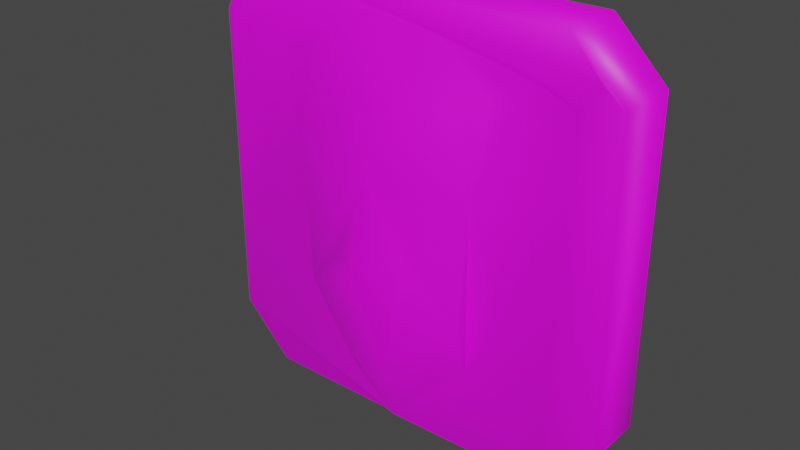 # Source: Groteaque_Face_2.blend  (saved by Blender 3.5.10; exported with 4.5.12 LTS)
import bpy
from mathutils import Matrix  # noqa: F401  (used for matrix-valued properties, if any)

bpy.ops.wm.read_factory_settings(use_empty=True)
scene = bpy.context.scene
scene.name = 'Scene'

# ---- collections
col_collection = bpy.data.collections.new('Collection'); scene.collection.children.link(col_collection)

# ---- images (referenced by path relative to the original .blend; pixels are not part of the script)
import os
ASSET_DIR = os.environ.get("B2B_ASSET_DIR", "")  # directory of the original .blend (textures are referenced by path, not embedded)
HERE = os.path.dirname(os.path.abspath(__file__))  # packed textures are extracted next to this script under _unpacked/

def load_image(name, relpath, width, height, colorspace="sRGB"):
    """Load a texture the original file referenced (path relative to the .blend, or extracted next to this script)."""
    p = next((c for c in (os.path.join(HERE, relpath), os.path.join(ASSET_DIR, relpath)) if relpath and os.path.exists(c)), "")
    if p:
        img = bpy.data.images.load(p, check_existing=True)
        img.name = name
    else:  # same state as the original file: an image datablock whose file is absent (Cycles renders it pink)
        img = bpy.data.images.new(name, width, height)
        img.source = "FILE"
        img.filepath = "//" + (relpath or name)
    img.colorspace_settings.name = colorspace
    return img
img_grotesques_face_2_png = load_image('grotesques_face_2.png', 'grotesques_face_2.png', 1024, 1024, 'sRGB')

# ---- materials (node trees are filled in below, after node groups)
mat_face = bpy.data.materials.new('Face')
mat_face.use_transparent_shadow = False

# ---- material node trees
mat_face.use_nodes = True; mat_face.node_tree.nodes.clear()
_N = mat_face.node_tree.nodes; _L = mat_face.node_tree.links
n0 = _N.new('ShaderNodeBsdfPrincipled'); n0.name = 'Principled BSDF'; n0.location = (10, 300)
n0.distribution = 'GGX'
n0.subsurface_method = 'RANDOM_WALK_SKIN'
n0.inputs[3].default_value = 1.45
n0.inputs[27].default_value = (0.0, 0.0, 0.0, 1.0)
n0.inputs[28].default_value = 1.0
n1 = _N.new('ShaderNodeOutputMaterial'); n1.name = 'Material Output'; n1.location = (300, 300)
n2 = _N.new('ShaderNodeTexImage'); n2.name = 'Image Texture'; n2.location = (-280, 280)
n2.image = img_grotesques_face_2_png
_L.new(n0.outputs[0], n1.inputs[0])
_L.new(n2.outputs[0], n0.inputs[0])
n1.is_active_output = True

# ---- world
world_world = bpy.data.worlds.new('World'); scene.world = world_world
world_world.use_nodes = True; world_world.node_tree.nodes.clear()
_N = world_world.node_tree.nodes; _L = world_world.node_tree.links
n0 = _N.new('ShaderNodeOutputWorld'); n0.name = 'World Output'; n0.location = (300, 300)
n1 = _N.new('ShaderNodeBackground'); n1.name = 'Background'; n1.location = (10, 300)
n1.inputs[0].default_value = (0.05088, 0.05088, 0.05088, 1.0)
_L.new(n1.outputs[0], n0.inputs[0])
n0.is_active_output = True
world_world.color = (0.05088, 0.05088, 0.05088)
world_world.use_sun_shadow = False
world_world.sun_shadow_jitter_overblur = 0.0

# ---- meshes
me_cube = bpy.data.meshes.new('Cube')
me_cube.from_pydata([(-0.5199, -0.6578, 0.5858), (-0.6121, -0.6578, 0.6516), (-0.7279, -0.6578, 0.5779), (-0.6726, -0.6578, 0.3199), (-0.5884, -0.6578, 0.03817), (-0.2804, -0.6578, -0.5199), (-0.006581, -0.6578, -0.799), (0.3225, -0.6578, -0.4699), (0.5805, -0.6578, 0.0487), (0.6779, -0.6578, 0.3304), (0.699, -0.6578, 0.6042), (0.5673, -0.6578, 0.6595), (0.4936, -0.6578, 0.6015), (0.1724, -0.6578, 0.7384), (-0.2409, -0.6578, 0.7384), (-0.2304, -1.132, 0.5252), (-0.3699, -1.132, 0.2093), (-0.3278, -1.132, -0.2856), (-0.06976, -1.685, -0.4647), (0.08819, -1.685, -0.4594), (0.3383, -1.132, -0.2751), (0.3725, -1.132, 0.2172), (0.254, -1.132, 0.5199), (0.01185, -1.132, 0.5226), (-0.02585, -0.6578, 0.7384), (-0.3977, -0.6578, 0.5602), (0.3884, -0.6578, 0.5657), (-0.006984, -1.642, 0.2625), (-0.1244, -1.426, -0.03688), (0.003694, -2.106, -0.09258), (0.1286, -1.426, -0.03583), (-0.6237, -0.3974, -0.8291), (-0.8291, -0.3974, -0.6237), (-0.8291, -0.3974, 0.6237), (-0.6237, -0.3974, 0.8291), (-0.7738, -0.5398, 0.6917), (0.8291, -0.3974, -0.6237), (0.6237, -0.3974, -0.8291), (0.6237, -0.3974, 0.8291), (0.8291, -0.3974, 0.6237), (0.7564, -0.5428, 0.7035), (0.6237, 1.193, -0.8291), (0.8291, 1.193, -0.6237), (0.8291, 1.193, 0.6237), (0.6237, 1.193, 0.8291), (-0.6237, 1.193, 0.8291), (-0.8291, 1.193, 0.6237), (-0.8291, 1.193, -0.6237), (-0.6237, 1.193, -0.8291)], [], [(31, 48, 41, 37), (36, 42, 43, 39), (36, 39, 40, 10, 9, 8, 7, 6, 5, 4, 3, 2, 35, 33, 32, 31, 37), (38, 34, 35, 2, 1, 0, 14, 24, 13, 12, 11, 10, 40), (38, 44, 45, 34), (1, 2, 3, 0), (4, 5, 18, 17, 16), (20, 21, 27, 30), (5, 6, 18), (7, 8, 21, 20, 19), (15, 14, 0, 25), (22, 21, 26), (23, 22, 13, 24), (16, 15, 25), (21, 9, 12, 26), (17, 18, 29, 28), (29, 30, 27), (6, 19, 18), (19, 6, 7), (18, 19, 29), (19, 20, 30, 29), (27, 28, 29), (33, 35, 34), (38, 40, 39), (45, 46, 33, 34), (47, 48, 31, 32), (41, 42, 36, 37), (38, 39, 43, 44), (33, 46, 47, 32), (16, 3, 4), (0, 3, 16, 25), (12, 9, 10, 11), (9, 21, 8), (13, 22, 26, 12), (14, 15, 23, 24), (27, 16, 17, 28), (27, 21, 22, 23), (23, 15, 16, 27)])
me_cube.polygons.foreach_set('use_smooth', [True] * 38)
_uv = me_cube.uv_layers.new(name='UVMap')
_uv.uv.foreach_set('vector', [0.03136, 0.1683, -0.1203, 0.1683, -0.1203, 0.7802, 0.03136, 0.7802, -0.1667, 0.9171, -0.1667, 0.9997, 1.076, 0.9997, 1.076, 0.9171, 0.00105, 0.1258, 0.00105, 0.8747, 0.04468, 0.9227, 0.07918, 0.863, 0.09183, 0.6986, 0.1503, 0.5295, 0.3052, 0.2181, 0.5028, 0.02052, 0.6672, 0.1881, 0.8521, 0.5232, 0.9027, 0.6923, 0.9359, 0.8472, 0.9635, 0.9156, 0.9967, 0.8747, 0.9967, 0.1258, 0.8733, 0.002461, 0.1244, 0.002461, 0.1244, 0.9981, 0.8733, 0.9981, 0.9635, 0.9156, 0.9359, 0.8472, 0.8664, 0.8915, 0.811, 0.852, 0.6435, 0.9437, 0.5144, 0.9437, 0.3953, 0.9437, 0.2025, 0.8615, 0.1582, 0.8962, 0.07918, 0.863, 0.04468, 0.9227, 0.7509, 1.067, 0.7509, 0.9244, 0.04497, 0.9244, 0.04498, 1.067, 0.8664, 0.8915, 0.9359, 0.8472, 0.9027, 0.6923, 0.811, 0.852, 0.8521, 0.5232, 0.6672, 0.1881, 0.5407, 0.2213, 0.6957, 0.3288, 0.7209, 0.6259, 0.2957, 0.3351, 0.2752, 0.6307, 0.5031, 0.6579, 0.4216, 0.4788, 0.6672, 0.1881, 0.5028, 0.02052, 0.5407, 0.2213, 0.3052, 0.2181, 0.1503, 0.5295, 0.2752, 0.6307, 0.2957, 0.3351, 0.4459, 0.2244, 0.6372, 0.8156, 0.6435, 0.9437, 0.811, 0.852, 0.7377, 0.8366, 0.3463, 0.8125, 0.2752, 0.6307, 0.2657, 0.8399, 0.4917, 0.814, 0.3463, 0.8125, 0.3953, 0.9437, 0.5144, 0.9437, 0.7209, 0.6259, 0.6372, 0.8156, 0.7377, 0.8366, 0.2752, 0.6307, 0.09183, 0.6986, 0.2025, 0.8615, 0.2657, 0.8399, 0.6957, 0.3288, 0.5407, 0.2213, 0.4966, 0.4447, 0.5735, 0.4781, 0.4966, 0.4447, 0.4216, 0.4788, 0.5031, 0.6579, 0.5028, 0.02052, 0.4459, 0.2244, 0.5407, 0.2213, 0.4459, 0.2244, 0.5028, 0.02052, 0.3052, 0.2181, 0.5407, 0.2213, 0.4459, 0.2244, 0.4966, 0.4447, 0.4459, 0.2244, 0.2957, 0.3351, 0.4216, 0.4788, 0.4966, 0.4447, 0.5031, 0.6579, 0.5735, 0.4781, 0.4966, 0.4447, 0.9967, 0.8747, 0.9635, 0.9156, 0.9877, 0.9759, 0.01649, 0.9714, 0.04468, 0.9227, 0.00105, 0.8747, -0.2025, 1.006, -0.04156, 1.006, -0.04156, 0.9222, -0.2025, 0.9222, -0.1203, 0.06747, -0.1203, 0.1683, 0.03136, 0.1683, 0.03136, 0.06747, -0.1203, 0.7802, -0.1203, 0.881, 0.03136, 0.881, 0.03136, 0.7802, 0.7509, 1.067, 0.8672, 1.067, 0.8672, 0.9244, 0.7509, 0.9244, -0.04156, 0.9222, -0.04156, 1.006, 0.9359, 1.006, 0.9359, 0.9222, 0.7209, 0.6259, 0.9027, 0.6923, 0.8521, 0.5232, 0.811, 0.852, 0.9027, 0.6923, 0.7209, 0.6259, 0.7377, 0.8366, 0.2025, 0.8615, 0.09183, 0.6986, 0.07918, 0.863, 0.1582, 0.8962, 0.09183, 0.6986, 0.2752, 0.6307, 0.1503, 0.5295, 0.3953, 0.9437, 0.3463, 0.8125, 0.2657, 0.8399, 0.2025, 0.8615, 0.6435, 0.9437, 0.6372, 0.8156, 0.4917, 0.814, 0.5144, 0.9437, 0.5031, 0.6579, 0.7209, 0.6259, 0.6957, 0.3288, 0.5735, 0.4781, 0.5031, 0.6579, 0.2752, 0.6307, 0.3463, 0.8125, 0.4917, 0.814, 0.4917, 0.814, 0.6372, 0.8156, 0.7209, 0.6259, 0.5031, 0.6579])
me_cube.materials.append(mat_face)
me_cube.update()

# ---- objects
ob_cube = bpy.data.objects.new('Cube', me_cube)

# ---- transforms, parenting, visibility, modifiers, constraints
ob_cube.location = (0.0, 0.0, 0.0)
ob_cube.scale = (3.377, 0.5351, 3.377)

# ---- collection membership
col_collection.objects.link(ob_cube)

# ---- scene / render settings (as saved in the file)
scene.frame_start = 1; scene.frame_end = 250; scene.frame_set(1)
scene.render.engine = 'BLENDER_EEVEE_NEXT'
scene.cycles.sampling_pattern = 'TABULATED_SOBOL'
scene.view_settings.view_transform = 'Filmic'
scene.unit_settings.scale_length = 0.01
bpy.context.view_layer.update()

# ---- added for rendering (the .blend has no active camera and no usable light): camera, sun
cam_auto = bpy.data.cameras.new('AutoCamera')
cam_auto.lens = 50.0
cam_auto.sensor_width = 36.0
cam_auto.clip_end = 1000.0
ob_auto_camera = bpy.data.objects.new('AutoCamera', cam_auto)
scene.collection.objects.link(ob_auto_camera)
ob_auto_camera.location = (7.50662, -9.25242, 6.0053)
ob_auto_camera.rotation_euler = (1.09748, -7.21219e-08, 0.694738)
scene.camera = ob_auto_camera
light_auto_sun = bpy.data.lights.new('AutoSun', 'SUN')
light_auto_sun.energy = 3.0
light_auto_sun.angle = 0.0523599
ob_auto_sun = bpy.data.objects.new('AutoSun', light_auto_sun)
scene.collection.objects.link(ob_auto_sun)
ob_auto_sun.rotation_euler = (0.872665, 0.174533, 0.523599)
bpy.context.view_layer.update()
